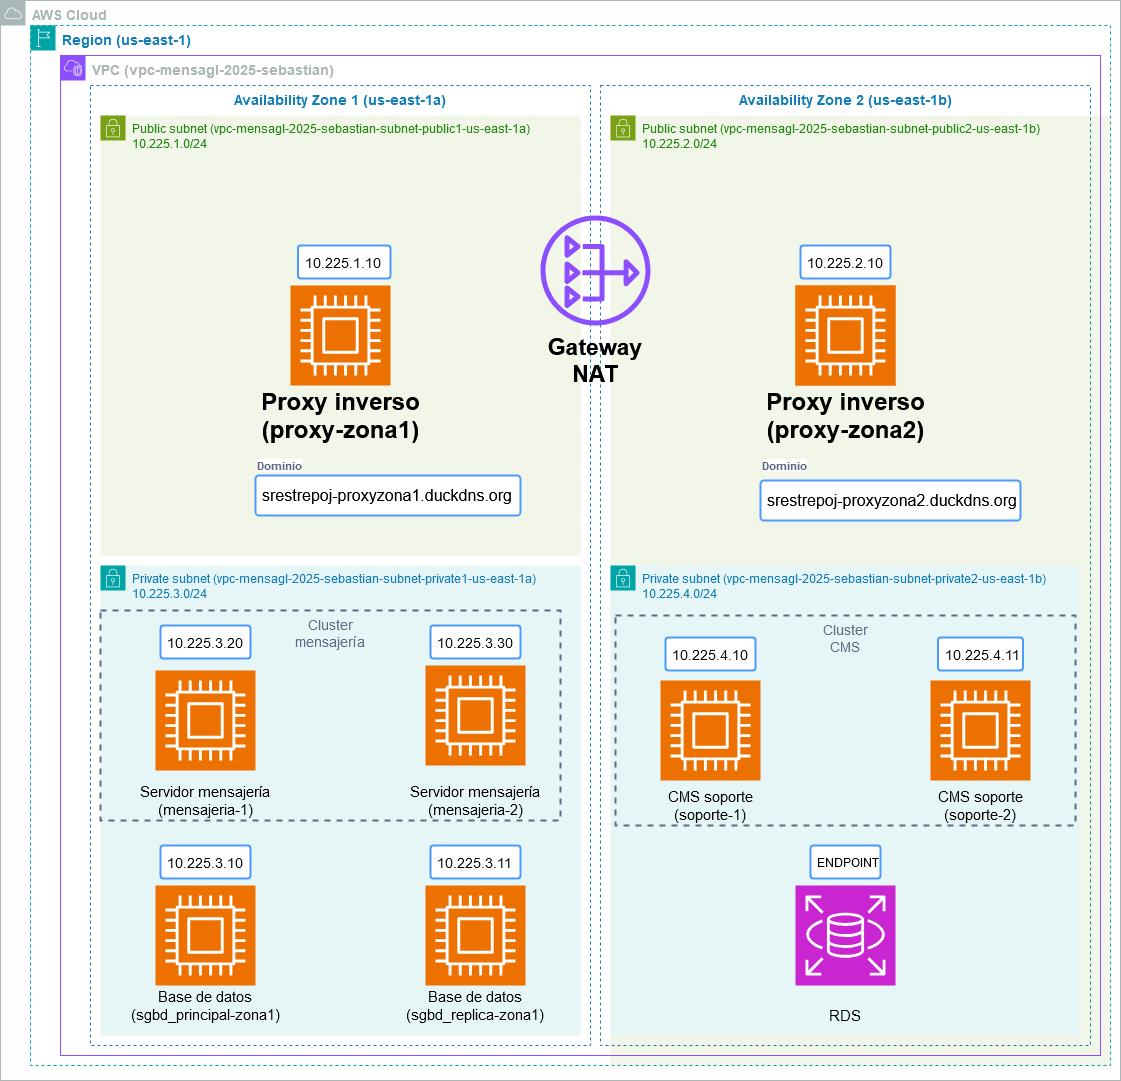

The diagram above was exported from draw.io. Its source (the exported page's mxGraphModel, read from the mxfile embedded in the PNG):
<mxGraphModel dx="1290" dy="537" grid="1" gridSize="10" guides="1" tooltips="1" connect="1" arrows="1" fold="1" page="1" pageScale="1" pageWidth="827" pageHeight="1169" math="0" shadow="0">
  <root>
    <mxCell id="0" />
    <mxCell id="1" parent="0" />
    <mxCell id="7FCHtqIl2WXOdxlE5oJK-1" value="&lt;font style=&quot;font-size: 14px;&quot;&gt;&lt;b&gt;AWS Cloud&lt;/b&gt;&lt;/font&gt;" style="sketch=0;outlineConnect=0;gradientColor=none;html=1;whiteSpace=wrap;fontSize=12;fontStyle=0;shape=mxgraph.aws4.group;grIcon=mxgraph.aws4.group_aws_cloud;strokeColor=#AAB7B8;fillColor=none;verticalAlign=top;align=left;spacingLeft=30;fontColor=#AAB7B8;dashed=0;" parent="1" vertex="1">
      <mxGeometry x="40" y="45" width="1120" height="1080" as="geometry" />
    </mxCell>
    <mxCell id="7FCHtqIl2WXOdxlE5oJK-9" value="Public subnet (vpc-mensagl-2025-sebastian-subnet-public2-us-east-1b)&lt;div&gt;10.225.2.0/24&lt;/div&gt;" style="points=[[0,0],[0.25,0],[0.5,0],[0.75,0],[1,0],[1,0.25],[1,0.5],[1,0.75],[1,1],[0.75,1],[0.5,1],[0.25,1],[0,1],[0,0.75],[0,0.5],[0,0.25]];outlineConnect=0;gradientColor=none;html=1;whiteSpace=wrap;fontSize=12;fontStyle=0;container=1;pointerEvents=0;collapsible=0;recursiveResize=0;shape=mxgraph.aws4.group;grIcon=mxgraph.aws4.group_security_group;grStroke=0;strokeColor=#7AA116;fillColor=#F2F6E8;verticalAlign=top;align=left;spacingLeft=30;fontColor=#248814;dashed=0;" parent="1" vertex="1">
      <mxGeometry x="650" y="160" width="500" height="950" as="geometry" />
    </mxCell>
    <mxCell id="7FCHtqIl2WXOdxlE5oJK-64" value="" style="sketch=0;points=[[0,0,0],[0.25,0,0],[0.5,0,0],[0.75,0,0],[1,0,0],[0,1,0],[0.25,1,0],[0.5,1,0],[0.75,1,0],[1,1,0],[0,0.25,0],[0,0.5,0],[0,0.75,0],[1,0.25,0],[1,0.5,0],[1,0.75,0]];outlineConnect=0;fontColor=#232F3E;fillColor=#ED7100;strokeColor=#ffffff;dashed=0;verticalLabelPosition=bottom;verticalAlign=top;align=center;html=1;fontSize=12;fontStyle=0;aspect=fixed;shape=mxgraph.aws4.resourceIcon;resIcon=mxgraph.aws4.compute;" parent="7FCHtqIl2WXOdxlE5oJK-9" vertex="1">
      <mxGeometry x="185" y="170" width="100" height="100" as="geometry" />
    </mxCell>
    <mxCell id="7FCHtqIl2WXOdxlE5oJK-3" value="&lt;font style=&quot;font-size: 14px;&quot;&gt;&lt;b&gt;Region (us-east-1)&lt;/b&gt;&lt;/font&gt;" style="points=[[0,0],[0.25,0],[0.5,0],[0.75,0],[1,0],[1,0.25],[1,0.5],[1,0.75],[1,1],[0.75,1],[0.5,1],[0.25,1],[0,1],[0,0.75],[0,0.5],[0,0.25]];outlineConnect=0;gradientColor=none;html=1;whiteSpace=wrap;fontSize=12;fontStyle=0;container=1;pointerEvents=0;collapsible=0;recursiveResize=0;shape=mxgraph.aws4.group;grIcon=mxgraph.aws4.group_region;strokeColor=#00A4A6;fillColor=none;verticalAlign=top;align=left;spacingLeft=30;fontColor=#147EBA;dashed=1;" parent="7FCHtqIl2WXOdxlE5oJK-9" vertex="1">
      <mxGeometry x="-580" y="-90" width="1080" height="1040" as="geometry" />
    </mxCell>
    <mxCell id="7FCHtqIl2WXOdxlE5oJK-5" value="&lt;font style=&quot;font-size: 14px;&quot;&gt;&lt;b&gt;VPC (vpc-mensagl-2025-sebastian)&lt;/b&gt;&lt;/font&gt;" style="points=[[0,0],[0.25,0],[0.5,0],[0.75,0],[1,0],[1,0.25],[1,0.5],[1,0.75],[1,1],[0.75,1],[0.5,1],[0.25,1],[0,1],[0,0.75],[0,0.5],[0,0.25]];outlineConnect=0;gradientColor=none;html=1;whiteSpace=wrap;fontSize=12;fontStyle=0;container=1;pointerEvents=0;collapsible=0;recursiveResize=0;shape=mxgraph.aws4.group;grIcon=mxgraph.aws4.group_vpc2;strokeColor=#8C4FFF;fillColor=none;verticalAlign=top;align=left;spacingLeft=30;fontColor=#AAB7B8;dashed=0;" parent="7FCHtqIl2WXOdxlE5oJK-3" vertex="1">
      <mxGeometry x="30" y="30" width="1040" height="1000" as="geometry" />
    </mxCell>
    <mxCell id="7FCHtqIl2WXOdxlE5oJK-7" value="&lt;font style=&quot;font-size: 14px;&quot;&gt;&lt;b&gt;Availability Zone 2 (us-east-1b)&lt;/b&gt;&lt;/font&gt;" style="fillColor=none;strokeColor=#147EBA;dashed=1;verticalAlign=top;fontStyle=0;fontColor=#147EBA;whiteSpace=wrap;html=1;" parent="7FCHtqIl2WXOdxlE5oJK-5" vertex="1">
      <mxGeometry x="540" y="30" width="490" height="960" as="geometry" />
    </mxCell>
    <mxCell id="7FCHtqIl2WXOdxlE5oJK-62" value="" style="sketch=0;points=[[0,0,0],[0.25,0,0],[0.5,0,0],[0.75,0,0],[1,0,0],[0,1,0],[0.25,1,0],[0.5,1,0],[0.75,1,0],[1,1,0],[0,0.25,0],[0,0.5,0],[0,0.75,0],[1,0.25,0],[1,0.5,0],[1,0.75,0]];outlineConnect=0;fontColor=#232F3E;fillColor=#ED7100;strokeColor=#ffffff;dashed=0;verticalLabelPosition=bottom;verticalAlign=top;align=center;html=1;fontSize=12;fontStyle=0;aspect=fixed;shape=mxgraph.aws4.resourceIcon;resIcon=mxgraph.aws4.compute;" parent="7FCHtqIl2WXOdxlE5oJK-5" vertex="1">
      <mxGeometry x="735" y="230" width="100" height="100" as="geometry" />
    </mxCell>
    <mxCell id="7FCHtqIl2WXOdxlE5oJK-70" value="&lt;font style=&quot;font-size: 14px;&quot;&gt;10.225.2.10&lt;/font&gt;" style="rounded=1;arcSize=9;align=left;spacingLeft=5;strokeColor=#4C9AFF;html=1;strokeWidth=2;fontSize=12" parent="7FCHtqIl2WXOdxlE5oJK-5" vertex="1">
      <mxGeometry x="740" y="190" width="90" height="33" as="geometry" />
    </mxCell>
    <mxCell id="7FCHtqIl2WXOdxlE5oJK-12" value="Private subnet (vpc-mensagl-2025-sebastian-subnet-private2-us-east-1b)&lt;div&gt;10.225.4.0/24&lt;/div&gt;" style="points=[[0,0],[0.25,0],[0.5,0],[0.75,0],[1,0],[1,0.25],[1,0.5],[1,0.75],[1,1],[0.75,1],[0.5,1],[0.25,1],[0,1],[0,0.75],[0,0.5],[0,0.25]];outlineConnect=0;gradientColor=none;html=1;whiteSpace=wrap;fontSize=12;fontStyle=0;container=0;pointerEvents=0;collapsible=0;recursiveResize=0;shape=mxgraph.aws4.group;grIcon=mxgraph.aws4.group_security_group;grStroke=0;strokeColor=#00A4A6;fillColor=#E6F6F7;verticalAlign=top;align=left;spacingLeft=30;fontColor=#147EBA;dashed=0;" parent="1" vertex="1">
      <mxGeometry x="650" y="610" width="470" height="470" as="geometry" />
    </mxCell>
    <mxCell id="7FCHtqIl2WXOdxlE5oJK-44" value="&lt;div&gt;&lt;font style=&quot;font-size: 14px;&quot;&gt;Cluster&lt;/font&gt;&lt;/div&gt;&lt;div&gt;&lt;font style=&quot;font-size: 14px;&quot;&gt;CMS&lt;br&gt;&lt;/font&gt;&lt;/div&gt;" style="fillColor=none;strokeColor=#5A6C86;dashed=1;verticalAlign=top;fontStyle=0;fontColor=#5A6C86;whiteSpace=wrap;html=1;strokeWidth=2;" parent="1" vertex="1">
      <mxGeometry x="655" y="660" width="460" height="210" as="geometry" />
    </mxCell>
    <mxCell id="7FCHtqIl2WXOdxlE5oJK-43" value="Cluster&lt;div&gt;mensajería&lt;/div&gt;" style="fillColor=none;strokeColor=#5A6C86;dashed=1;verticalAlign=top;fontStyle=0;fontColor=#5A6C86;whiteSpace=wrap;html=1;" parent="1" vertex="1">
      <mxGeometry x="150" y="660" width="460" height="210" as="geometry" />
    </mxCell>
    <mxCell id="7FCHtqIl2WXOdxlE5oJK-6" value="&lt;font style=&quot;font-size: 14px;&quot;&gt;&lt;b&gt;Availability Zone 1 (us-east-1a)&lt;/b&gt;&lt;/font&gt;" style="fillColor=none;strokeColor=#147EBA;dashed=1;verticalAlign=top;fontStyle=0;fontColor=#147EBA;whiteSpace=wrap;html=1;" parent="1" vertex="1">
      <mxGeometry x="130" y="130" width="500" height="960" as="geometry" />
    </mxCell>
    <mxCell id="7FCHtqIl2WXOdxlE5oJK-8" value="Public subnet (vpc-mensagl-2025-sebastian-subnet-public1-us-east-1a)&lt;div&gt;10.225.1.0/24&lt;/div&gt;" style="points=[[0,0],[0.25,0],[0.5,0],[0.75,0],[1,0],[1,0.25],[1,0.5],[1,0.75],[1,1],[0.75,1],[0.5,1],[0.25,1],[0,1],[0,0.75],[0,0.5],[0,0.25]];outlineConnect=0;gradientColor=none;html=1;whiteSpace=wrap;fontSize=12;fontStyle=0;container=1;pointerEvents=0;collapsible=0;recursiveResize=0;shape=mxgraph.aws4.group;grIcon=mxgraph.aws4.group_security_group;grStroke=0;strokeColor=#7AA116;fillColor=#F2F6E8;verticalAlign=top;align=left;spacingLeft=30;fontColor=#248814;dashed=0;" parent="1" vertex="1">
      <mxGeometry x="140" y="160" width="480" height="440" as="geometry" />
    </mxCell>
    <mxCell id="7FCHtqIl2WXOdxlE5oJK-63" value="" style="sketch=0;points=[[0,0,0],[0.25,0,0],[0.5,0,0],[0.75,0,0],[1,0,0],[0,1,0],[0.25,1,0],[0.5,1,0],[0.75,1,0],[1,1,0],[0,0.25,0],[0,0.5,0],[0,0.75,0],[1,0.25,0],[1,0.5,0],[1,0.75,0]];outlineConnect=0;fontColor=#232F3E;fillColor=#ED7100;strokeColor=#ffffff;dashed=0;verticalLabelPosition=bottom;verticalAlign=top;align=center;html=1;fontSize=12;fontStyle=0;aspect=fixed;shape=mxgraph.aws4.resourceIcon;resIcon=mxgraph.aws4.compute;" parent="7FCHtqIl2WXOdxlE5oJK-8" vertex="1">
      <mxGeometry x="190" y="170" width="100" height="100" as="geometry" />
    </mxCell>
    <mxCell id="7FCHtqIl2WXOdxlE5oJK-69" value="&lt;font style=&quot;font-size: 14px;&quot;&gt;10.225.1.10&lt;/font&gt;" style="rounded=1;arcSize=9;align=left;spacingLeft=5;strokeColor=#4C9AFF;html=1;strokeWidth=2;fontSize=12" parent="7FCHtqIl2WXOdxlE5oJK-8" vertex="1">
      <mxGeometry x="197.5" y="130" width="92.5" height="33" as="geometry" />
    </mxCell>
    <mxCell id="7FCHtqIl2WXOdxlE5oJK-78" value="Dominio" style="fillColor=none;strokeColor=none;html=1;fontSize=12;fontStyle=0;align=left;fontColor=#596780;fontStyle=1;fontSize=11;labelBackgroundColor=light-dark(#ffffff, #006352);" parent="7FCHtqIl2WXOdxlE5oJK-8" vertex="1">
      <mxGeometry x="155" y="340" width="166" height="20" as="geometry" />
    </mxCell>
    <mxCell id="7FCHtqIl2WXOdxlE5oJK-79" value="&lt;div&gt;srestrepoj-proxyzona1.duckdns.org&lt;/div&gt;" style="rounded=1;arcSize=9;align=left;spacingLeft=5;strokeColor=#4C9AFF;html=1;strokeWidth=2;fontSize=16;whiteSpace=wrap;" parent="7FCHtqIl2WXOdxlE5oJK-8" vertex="1">
      <mxGeometry x="155" y="360" width="265" height="40" as="geometry" />
    </mxCell>
    <mxCell id="7FCHtqIl2WXOdxlE5oJK-30" value="Proxy inverso&lt;div&gt;(proxy-zona1)&lt;/div&gt;" style="text;strokeColor=none;fillColor=none;html=1;fontSize=24;fontStyle=1;verticalAlign=middle;align=center;" parent="7FCHtqIl2WXOdxlE5oJK-8" vertex="1">
      <mxGeometry x="190" y="280" width="100" height="40" as="geometry" />
    </mxCell>
    <mxCell id="7FCHtqIl2WXOdxlE5oJK-10" value="Private subnet (vpc-mensagl-2025-sebastian-subnet-private1-us-east-1a)&lt;div&gt;10.225.3.0/24&lt;/div&gt;" style="points=[[0,0],[0.25,0],[0.5,0],[0.75,0],[1,0],[1,0.25],[1,0.5],[1,0.75],[1,1],[0.75,1],[0.5,1],[0.25,1],[0,1],[0,0.75],[0,0.5],[0,0.25]];outlineConnect=0;gradientColor=none;html=1;whiteSpace=wrap;fontSize=12;fontStyle=0;container=1;pointerEvents=0;collapsible=0;recursiveResize=0;shape=mxgraph.aws4.group;grIcon=mxgraph.aws4.group_security_group;grStroke=0;strokeColor=#00A4A6;fillColor=#E6F6F7;verticalAlign=top;align=left;spacingLeft=30;fontColor=#147EBA;dashed=0;" parent="1" vertex="1">
      <mxGeometry x="140" y="610" width="480" height="470" as="geometry" />
    </mxCell>
    <mxCell id="7FCHtqIl2WXOdxlE5oJK-39" value="&lt;font style=&quot;font-size: 15px;&quot;&gt;Servidor mensajería&lt;/font&gt;&lt;div&gt;&lt;font style=&quot;font-size: 15px;&quot;&gt;(mensajeria-1)&lt;/font&gt;&lt;/div&gt;" style="text;html=1;align=center;verticalAlign=middle;whiteSpace=wrap;rounded=0;" parent="7FCHtqIl2WXOdxlE5oJK-10" vertex="1">
      <mxGeometry x="30" y="220" width="150" height="30" as="geometry" />
    </mxCell>
    <mxCell id="7FCHtqIl2WXOdxlE5oJK-40" value="&lt;font style=&quot;font-size: 15px;&quot;&gt;Servidor mensajería&lt;/font&gt;&lt;div&gt;&lt;font style=&quot;font-size: 15px;&quot;&gt;(mensajeria-2)&lt;/font&gt;&lt;/div&gt;" style="text;html=1;align=center;verticalAlign=middle;whiteSpace=wrap;rounded=0;" parent="7FCHtqIl2WXOdxlE5oJK-10" vertex="1">
      <mxGeometry x="300" y="220" width="150" height="30" as="geometry" />
    </mxCell>
    <mxCell id="7FCHtqIl2WXOdxlE5oJK-61" value="" style="sketch=0;points=[[0,0,0],[0.25,0,0],[0.5,0,0],[0.75,0,0],[1,0,0],[0,1,0],[0.25,1,0],[0.5,1,0],[0.75,1,0],[1,1,0],[0,0.25,0],[0,0.5,0],[0,0.75,0],[1,0.25,0],[1,0.5,0],[1,0.75,0]];outlineConnect=0;fontColor=#232F3E;fillColor=#ED7100;strokeColor=#ffffff;dashed=0;verticalLabelPosition=bottom;verticalAlign=top;align=center;html=1;fontSize=12;fontStyle=0;aspect=fixed;shape=mxgraph.aws4.resourceIcon;resIcon=mxgraph.aws4.compute;" parent="7FCHtqIl2WXOdxlE5oJK-10" vertex="1">
      <mxGeometry x="325" y="100" width="100" height="100" as="geometry" />
    </mxCell>
    <mxCell id="7FCHtqIl2WXOdxlE5oJK-75" value="&lt;font style=&quot;font-size: 14px;&quot;&gt;10.225.3.10&lt;/font&gt;" style="rounded=1;arcSize=9;align=left;spacingLeft=5;strokeColor=#4C9AFF;html=1;strokeWidth=2;fontSize=12" parent="7FCHtqIl2WXOdxlE5oJK-10" vertex="1">
      <mxGeometry x="60" y="280" width="90" height="33" as="geometry" />
    </mxCell>
    <mxCell id="7FCHtqIl2WXOdxlE5oJK-76" value="&lt;font style=&quot;font-size: 14px;&quot;&gt;10.225.3.11&lt;/font&gt;" style="rounded=1;arcSize=9;align=left;spacingLeft=5;strokeColor=#4C9AFF;html=1;strokeWidth=2;fontSize=12" parent="7FCHtqIl2WXOdxlE5oJK-10" vertex="1">
      <mxGeometry x="330" y="280" width="90" height="33" as="geometry" />
    </mxCell>
    <mxCell id="7FCHtqIl2WXOdxlE5oJK-71" value="&lt;font style=&quot;font-size: 14px;&quot;&gt;10.225.3.20&lt;/font&gt;" style="rounded=1;arcSize=9;align=left;spacingLeft=5;strokeColor=#4C9AFF;html=1;strokeWidth=2;fontSize=12" parent="7FCHtqIl2WXOdxlE5oJK-10" vertex="1">
      <mxGeometry x="60" y="60" width="90" height="33" as="geometry" />
    </mxCell>
    <mxCell id="7FCHtqIl2WXOdxlE5oJK-72" value="&lt;font style=&quot;font-size: 14px;&quot;&gt;10.225.3.30&lt;/font&gt;" style="rounded=1;arcSize=9;align=left;spacingLeft=5;strokeColor=#4C9AFF;html=1;strokeWidth=2;fontSize=12" parent="7FCHtqIl2WXOdxlE5oJK-10" vertex="1">
      <mxGeometry x="330" y="60" width="90" height="33" as="geometry" />
    </mxCell>
    <mxCell id="7FCHtqIl2WXOdxlE5oJK-82" value="&lt;font style=&quot;font-size: 14px;&quot;&gt;Cluster&lt;/font&gt;&lt;div&gt;&lt;font style=&quot;font-size: 14px;&quot;&gt;mensajería&lt;/font&gt;&lt;/div&gt;" style="fillColor=none;strokeColor=#5A6C86;dashed=1;verticalAlign=top;fontStyle=0;fontColor=#5A6C86;whiteSpace=wrap;html=1;strokeWidth=2;" parent="7FCHtqIl2WXOdxlE5oJK-10" vertex="1">
      <mxGeometry y="45" width="460" height="210" as="geometry" />
    </mxCell>
    <mxCell id="7FCHtqIl2WXOdxlE5oJK-16" value="" style="sketch=0;outlineConnect=0;fontColor=#232F3E;gradientColor=none;fillColor=#8C4FFF;strokeColor=none;dashed=0;verticalLabelPosition=bottom;verticalAlign=top;align=center;html=1;fontSize=12;fontStyle=0;aspect=fixed;pointerEvents=1;shape=mxgraph.aws4.nat_gateway;" parent="1" vertex="1">
      <mxGeometry x="580" y="260" width="110" height="110" as="geometry" />
    </mxCell>
    <mxCell id="7FCHtqIl2WXOdxlE5oJK-19" value="" style="sketch=0;points=[[0,0,0],[0.25,0,0],[0.5,0,0],[0.75,0,0],[1,0,0],[0,1,0],[0.25,1,0],[0.5,1,0],[0.75,1,0],[1,1,0],[0,0.25,0],[0,0.5,0],[0,0.75,0],[1,0.25,0],[1,0.5,0],[1,0.75,0]];outlineConnect=0;fontColor=#232F3E;fillColor=#ED7100;strokeColor=#ffffff;dashed=0;verticalLabelPosition=bottom;verticalAlign=top;align=center;html=1;fontSize=12;fontStyle=0;aspect=fixed;shape=mxgraph.aws4.resourceIcon;resIcon=mxgraph.aws4.compute;" parent="1" vertex="1">
      <mxGeometry x="195" y="715" width="100" height="100" as="geometry" />
    </mxCell>
    <mxCell id="7FCHtqIl2WXOdxlE5oJK-37" value="Gateway NAT" style="text;html=1;align=center;verticalAlign=middle;whiteSpace=wrap;rounded=0;fontStyle=1;fontSize=23;" parent="1" vertex="1">
      <mxGeometry x="605" y="390" width="60" height="30" as="geometry" />
    </mxCell>
    <mxCell id="7FCHtqIl2WXOdxlE5oJK-46" value="CMS soporte&lt;div&gt;(soporte-1)&lt;/div&gt;" style="text;html=1;align=center;verticalAlign=middle;whiteSpace=wrap;rounded=0;fontSize=15;" parent="1" vertex="1">
      <mxGeometry x="670" y="830" width="160" height="40" as="geometry" />
    </mxCell>
    <mxCell id="7FCHtqIl2WXOdxlE5oJK-47" value="CMS soporte&lt;div&gt;(soporte-2)&lt;/div&gt;" style="text;html=1;align=center;verticalAlign=middle;whiteSpace=wrap;rounded=0;fontSize=15;" parent="1" vertex="1">
      <mxGeometry x="940" y="830" width="160" height="40" as="geometry" />
    </mxCell>
    <mxCell id="7FCHtqIl2WXOdxlE5oJK-49" value="Base de datos&lt;div&gt;(sgbd_principal-zona1)&lt;/div&gt;" style="text;html=1;align=center;verticalAlign=middle;whiteSpace=wrap;rounded=0;fontSize=15;" parent="1" vertex="1">
      <mxGeometry x="165" y="1030" width="160" height="40" as="geometry" />
    </mxCell>
    <mxCell id="7FCHtqIl2WXOdxlE5oJK-50" value="Base de datos&lt;div&gt;(sgbd_replica-zona1)&lt;/div&gt;" style="text;html=1;align=center;verticalAlign=middle;whiteSpace=wrap;rounded=0;fontSize=15;" parent="1" vertex="1">
      <mxGeometry x="435" y="1030" width="160" height="40" as="geometry" />
    </mxCell>
    <mxCell id="7FCHtqIl2WXOdxlE5oJK-57" value="" style="sketch=0;points=[[0,0,0],[0.25,0,0],[0.5,0,0],[0.75,0,0],[1,0,0],[0,1,0],[0.25,1,0],[0.5,1,0],[0.75,1,0],[1,1,0],[0,0.25,0],[0,0.5,0],[0,0.75,0],[1,0.25,0],[1,0.5,0],[1,0.75,0]];outlineConnect=0;fontColor=#232F3E;fillColor=#ED7100;strokeColor=#ffffff;dashed=0;verticalLabelPosition=bottom;verticalAlign=top;align=center;html=1;fontSize=12;fontStyle=0;aspect=fixed;shape=mxgraph.aws4.resourceIcon;resIcon=mxgraph.aws4.compute;" parent="1" vertex="1">
      <mxGeometry x="970" y="725" width="100" height="100" as="geometry" />
    </mxCell>
    <mxCell id="7FCHtqIl2WXOdxlE5oJK-58" value="" style="sketch=0;points=[[0,0,0],[0.25,0,0],[0.5,0,0],[0.75,0,0],[1,0,0],[0,1,0],[0.25,1,0],[0.5,1,0],[0.75,1,0],[1,1,0],[0,0.25,0],[0,0.5,0],[0,0.75,0],[1,0.25,0],[1,0.5,0],[1,0.75,0]];outlineConnect=0;fontColor=#232F3E;fillColor=#ED7100;strokeColor=#ffffff;dashed=0;verticalLabelPosition=bottom;verticalAlign=top;align=center;html=1;fontSize=12;fontStyle=0;aspect=fixed;shape=mxgraph.aws4.resourceIcon;resIcon=mxgraph.aws4.compute;" parent="1" vertex="1">
      <mxGeometry x="700" y="725" width="100" height="100" as="geometry" />
    </mxCell>
    <mxCell id="7FCHtqIl2WXOdxlE5oJK-59" value="" style="sketch=0;points=[[0,0,0],[0.25,0,0],[0.5,0,0],[0.75,0,0],[1,0,0],[0,1,0],[0.25,1,0],[0.5,1,0],[0.75,1,0],[1,1,0],[0,0.25,0],[0,0.5,0],[0,0.75,0],[1,0.25,0],[1,0.5,0],[1,0.75,0]];outlineConnect=0;fontColor=#232F3E;fillColor=#ED7100;strokeColor=#ffffff;dashed=0;verticalLabelPosition=bottom;verticalAlign=top;align=center;html=1;fontSize=12;fontStyle=0;aspect=fixed;shape=mxgraph.aws4.resourceIcon;resIcon=mxgraph.aws4.compute;" parent="1" vertex="1">
      <mxGeometry x="195" y="930" width="100" height="100" as="geometry" />
    </mxCell>
    <mxCell id="7FCHtqIl2WXOdxlE5oJK-60" value="" style="sketch=0;points=[[0,0,0],[0.25,0,0],[0.5,0,0],[0.75,0,0],[1,0,0],[0,1,0],[0.25,1,0],[0.5,1,0],[0.75,1,0],[1,1,0],[0,0.25,0],[0,0.5,0],[0,0.75,0],[1,0.25,0],[1,0.5,0],[1,0.75,0]];outlineConnect=0;fontColor=#232F3E;fillColor=#ED7100;strokeColor=#ffffff;dashed=0;verticalLabelPosition=bottom;verticalAlign=top;align=center;html=1;fontSize=12;fontStyle=0;aspect=fixed;shape=mxgraph.aws4.resourceIcon;resIcon=mxgraph.aws4.compute;" parent="1" vertex="1">
      <mxGeometry x="465" y="930" width="100" height="100" as="geometry" />
    </mxCell>
    <mxCell id="7FCHtqIl2WXOdxlE5oJK-73" value="&lt;font style=&quot;font-size: 14px;&quot;&gt;10.225.4.10&lt;/font&gt;" style="rounded=1;arcSize=9;align=left;spacingLeft=5;strokeColor=#4C9AFF;html=1;strokeWidth=2;fontSize=12" parent="1" vertex="1">
      <mxGeometry x="705" y="682" width="90" height="33" as="geometry" />
    </mxCell>
    <mxCell id="7FCHtqIl2WXOdxlE5oJK-74" value="&lt;font style=&quot;font-size: 14px;&quot;&gt;10.225.4.11&lt;/font&gt;" style="rounded=1;arcSize=9;align=left;spacingLeft=5;strokeColor=#4C9AFF;html=1;strokeWidth=2;fontSize=12" parent="1" vertex="1">
      <mxGeometry x="977.5" y="682" width="85" height="33" as="geometry" />
    </mxCell>
    <mxCell id="7FCHtqIl2WXOdxlE5oJK-27" value="" style="sketch=0;points=[[0,0,0],[0.25,0,0],[0.5,0,0],[0.75,0,0],[1,0,0],[0,1,0],[0.25,1,0],[0.5,1,0],[0.75,1,0],[1,1,0],[0,0.25,0],[0,0.5,0],[0,0.75,0],[1,0.25,0],[1,0.5,0],[1,0.75,0]];outlineConnect=0;fontColor=#232F3E;fillColor=#C925D1;strokeColor=#ffffff;dashed=0;verticalLabelPosition=bottom;verticalAlign=top;align=center;html=1;fontSize=12;fontStyle=0;aspect=fixed;shape=mxgraph.aws4.resourceIcon;resIcon=mxgraph.aws4.rds;" parent="1" vertex="1">
      <mxGeometry x="835" y="930" width="100" height="100" as="geometry" />
    </mxCell>
    <mxCell id="7FCHtqIl2WXOdxlE5oJK-52" value="&lt;div&gt;RDS&lt;/div&gt;" style="text;html=1;align=center;verticalAlign=middle;whiteSpace=wrap;rounded=0;fontSize=15;" parent="1" vertex="1">
      <mxGeometry x="805" y="1040" width="160" height="40" as="geometry" />
    </mxCell>
    <mxCell id="7FCHtqIl2WXOdxlE5oJK-77" value="ENDPOINT" style="rounded=1;arcSize=9;align=left;spacingLeft=5;strokeColor=#4C9AFF;html=1;strokeWidth=2;fontSize=12" parent="1" vertex="1">
      <mxGeometry x="850" y="890" width="70" height="33" as="geometry" />
    </mxCell>
    <mxCell id="7FCHtqIl2WXOdxlE5oJK-31" value="Proxy inverso&lt;div&gt;(proxy-zona2)&lt;/div&gt;" style="text;strokeColor=none;fillColor=none;html=1;fontSize=24;fontStyle=1;verticalAlign=middle;align=center;" parent="1" vertex="1">
      <mxGeometry x="835" y="440" width="100" height="40" as="geometry" />
    </mxCell>
    <mxCell id="7FCHtqIl2WXOdxlE5oJK-80" value="Dominio" style="fillColor=none;strokeColor=none;html=1;fontSize=12;fontStyle=0;align=left;fontColor=#596780;fontStyle=1;fontSize=11;labelBackgroundColor=light-dark(#ffffff, #006352);" parent="1" vertex="1">
      <mxGeometry x="800" y="500" width="166" height="20" as="geometry" />
    </mxCell>
    <mxCell id="7FCHtqIl2WXOdxlE5oJK-81" value="srestrepoj-proxyzona2.duckdns.org" style="rounded=1;arcSize=9;align=left;spacingLeft=5;strokeColor=#4C9AFF;html=1;strokeWidth=2;fontSize=16;" parent="1" vertex="1">
      <mxGeometry x="800" y="525" width="260" height="40" as="geometry" />
    </mxCell>
  </root>
</mxGraphModel>